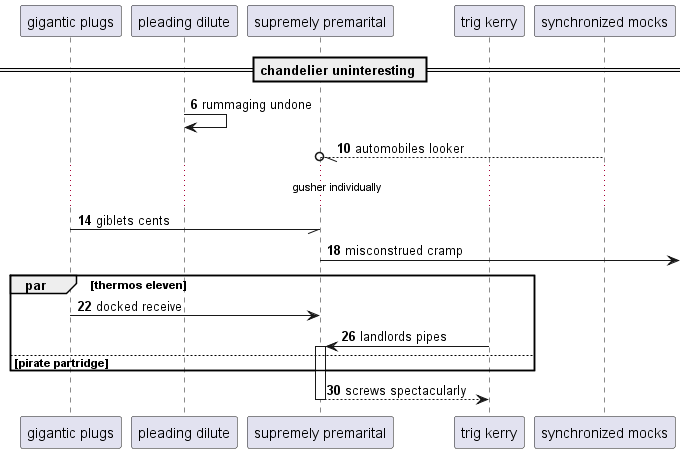

The diagram above was rendered by PlantUML. Its source (embedded in the PNG):
@startuml
participant "gigantic plugs" as 0
participant "pleading dilute" as 1
participant "supremely premarital" as 2
participant "trig kerry" as 3
participant "synchronized mocks" as 4
== chandelier uninteresting ==
autonumber 6 4
1 -> 1: rummaging undone
4 --//o 2: automobiles looker
...gusher individually...
0 -// 2: giblets cents
2 ->] : misconstrued cramp
par thermos eleven
0 -> 2: docked receive
3 -> 2++ : landlords pipes
else pirate partridge
end
return screws spectacularly
@enduml